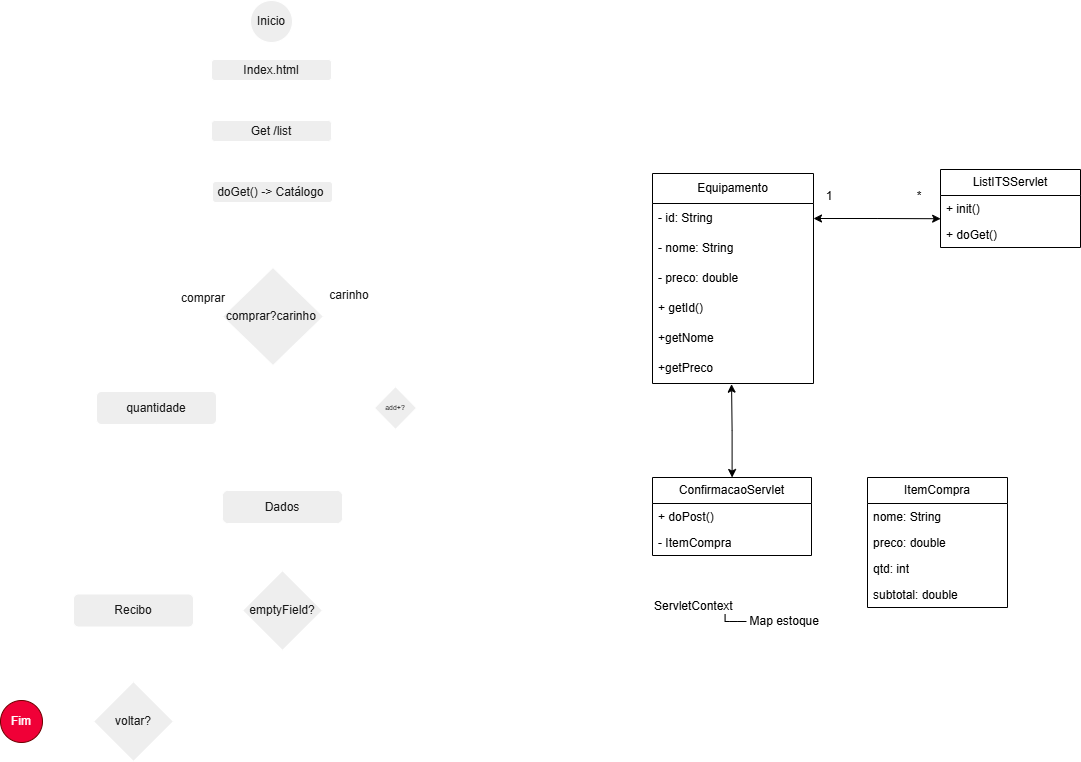

The diagram above was exported from draw.io. Its source (the exported page's mxGraphModel, read from the mxfile embedded in the PNG):
<mxGraphModel dx="3144" dy="2568" grid="0" gridSize="10" guides="1" tooltips="1" connect="1" arrows="1" fold="1" page="1" pageScale="1" pageWidth="1920" pageHeight="1200" math="0" shadow="0">
  <root>
    <mxCell id="0" />
    <mxCell id="1" parent="0" />
    <mxCell id="14LB54mvwjTIYyYiC-Bb-25" style="edgeStyle=orthogonalEdgeStyle;rounded=0;orthogonalLoop=1;jettySize=auto;html=1;exitX=0.5;exitY=1;exitDx=0;exitDy=0;entryX=0.5;entryY=0;entryDx=0;entryDy=0;strokeColor=#FFFFFF;fontColor=#FFFFFF;" parent="1" source="14LB54mvwjTIYyYiC-Bb-1" target="14LB54mvwjTIYyYiC-Bb-2" edge="1">
      <mxGeometry relative="1" as="geometry" />
    </mxCell>
    <mxCell id="14LB54mvwjTIYyYiC-Bb-1" value="Inicio" style="ellipse;whiteSpace=wrap;html=1;labelBackgroundColor=none;fillColor=light-dark(#EEEEEE, #06b729);strokeColor=#FFFFFF;fontColor=#1A1A1A;" parent="1" vertex="1">
      <mxGeometry x="350" y="118" width="42" height="42" as="geometry" />
    </mxCell>
    <mxCell id="14LB54mvwjTIYyYiC-Bb-26" style="edgeStyle=orthogonalEdgeStyle;rounded=0;orthogonalLoop=1;jettySize=auto;html=1;exitX=0.5;exitY=1;exitDx=0;exitDy=0;entryX=0.5;entryY=0;entryDx=0;entryDy=0;strokeColor=#FFFFFF;fontColor=#FFFFFF;" parent="1" source="14LB54mvwjTIYyYiC-Bb-2" target="14LB54mvwjTIYyYiC-Bb-3" edge="1">
      <mxGeometry relative="1" as="geometry" />
    </mxCell>
    <mxCell id="14LB54mvwjTIYyYiC-Bb-2" value="Index.html" style="rounded=1;whiteSpace=wrap;html=1;strokeColor=#FFFFFF;fontColor=#1A1A1A;fillColor=#EEEEEE;" parent="1" vertex="1">
      <mxGeometry x="311" y="177" width="120" height="21" as="geometry" />
    </mxCell>
    <mxCell id="14LB54mvwjTIYyYiC-Bb-27" style="edgeStyle=orthogonalEdgeStyle;rounded=0;orthogonalLoop=1;jettySize=auto;html=1;exitX=0.5;exitY=1;exitDx=0;exitDy=0;entryX=0.5;entryY=0;entryDx=0;entryDy=0;strokeColor=#FFFFFF;fontColor=#FFFFFF;" parent="1" source="14LB54mvwjTIYyYiC-Bb-3" target="14LB54mvwjTIYyYiC-Bb-4" edge="1">
      <mxGeometry relative="1" as="geometry" />
    </mxCell>
    <mxCell id="14LB54mvwjTIYyYiC-Bb-3" value="Get /list" style="rounded=1;whiteSpace=wrap;html=1;strokeColor=#FFFFFF;fontColor=#1A1A1A;fillColor=#EEEEEE;" parent="1" vertex="1">
      <mxGeometry x="311" y="238" width="120" height="21" as="geometry" />
    </mxCell>
    <mxCell id="14LB54mvwjTIYyYiC-Bb-11" style="edgeStyle=orthogonalEdgeStyle;rounded=0;orthogonalLoop=1;jettySize=auto;html=1;entryX=0.5;entryY=0;entryDx=0;entryDy=0;strokeColor=#FFFFFF;fontColor=#FFFFFF;" parent="1" source="14LB54mvwjTIYyYiC-Bb-4" target="14LB54mvwjTIYyYiC-Bb-7" edge="1">
      <mxGeometry relative="1" as="geometry" />
    </mxCell>
    <mxCell id="14LB54mvwjTIYyYiC-Bb-4" value="doGet() -&amp;gt; Catálogo&amp;nbsp;" style="rounded=1;whiteSpace=wrap;html=1;strokeColor=#FFFFFF;fontColor=#1A1A1A;fillColor=#EEEEEE;" parent="1" vertex="1">
      <mxGeometry x="312" y="299" width="120" height="21" as="geometry" />
    </mxCell>
    <mxCell id="14LB54mvwjTIYyYiC-Bb-18" style="edgeStyle=orthogonalEdgeStyle;rounded=0;orthogonalLoop=1;jettySize=auto;html=1;entryX=0.5;entryY=0;entryDx=0;entryDy=0;strokeColor=#FFFFFF;fontColor=#FFFFFF;" parent="1" source="14LB54mvwjTIYyYiC-Bb-7" target="14LB54mvwjTIYyYiC-Bb-17" edge="1">
      <mxGeometry relative="1" as="geometry" />
    </mxCell>
    <mxCell id="14LB54mvwjTIYyYiC-Bb-7" value="&lt;div&gt;comprar?carinho&amp;nbsp;&lt;/div&gt;" style="rhombus;whiteSpace=wrap;html=1;strokeColor=#FFFFFF;fontColor=#1A1A1A;fillColor=#EEEEEE;" parent="1" vertex="1">
      <mxGeometry x="322" y="385" width="101" height="98" as="geometry" />
    </mxCell>
    <mxCell id="14LB54mvwjTIYyYiC-Bb-14" style="edgeStyle=orthogonalEdgeStyle;rounded=0;orthogonalLoop=1;jettySize=auto;html=1;entryX=0.5;entryY=0;entryDx=0;entryDy=0;strokeColor=#FFFFFF;fontColor=#FFFFFF;exitX=1;exitY=0.5;exitDx=0;exitDy=0;" parent="1" source="14LB54mvwjTIYyYiC-Bb-7" target="14LB54mvwjTIYyYiC-Bb-13" edge="1">
      <mxGeometry relative="1" as="geometry">
        <mxPoint x="423" y="436" as="sourcePoint" />
      </mxGeometry>
    </mxCell>
    <mxCell id="14LB54mvwjTIYyYiC-Bb-8" value="carinho" style="text;html=1;whiteSpace=wrap;strokeColor=none;fillColor=none;align=center;verticalAlign=middle;rounded=0;fontColor=light-dark(#1A1A1A, #ffffff);" parent="1" vertex="1">
      <mxGeometry x="419" y="398" width="60" height="30" as="geometry" />
    </mxCell>
    <mxCell id="14LB54mvwjTIYyYiC-Bb-10" value="comprar" style="text;html=1;whiteSpace=wrap;strokeColor=none;fillColor=none;align=center;verticalAlign=middle;rounded=0;fontColor=light-dark(#1A1A1A, #ffffff);" parent="1" vertex="1">
      <mxGeometry x="273" y="401" width="60" height="30" as="geometry" />
    </mxCell>
    <mxCell id="14LB54mvwjTIYyYiC-Bb-15" style="edgeStyle=orthogonalEdgeStyle;rounded=0;orthogonalLoop=1;jettySize=auto;html=1;strokeColor=#FFFFFF;fontColor=#FFFFFF;exitX=1;exitY=0.5;exitDx=0;exitDy=0;" parent="1" source="14LB54mvwjTIYyYiC-Bb-13" edge="1">
      <mxGeometry relative="1" as="geometry">
        <mxPoint x="494" y="458" as="targetPoint" />
        <Array as="points">
          <mxPoint x="608" y="527" />
          <mxPoint x="608" y="458" />
          <mxPoint x="494" y="458" />
        </Array>
      </mxGeometry>
    </mxCell>
    <mxCell id="14LB54mvwjTIYyYiC-Bb-19" style="edgeStyle=orthogonalEdgeStyle;rounded=0;orthogonalLoop=1;jettySize=auto;html=1;entryX=1;entryY=0.5;entryDx=0;entryDy=0;strokeColor=#FFFFFF;fontColor=#FFFFFF;" parent="1" source="14LB54mvwjTIYyYiC-Bb-13" target="14LB54mvwjTIYyYiC-Bb-17" edge="1">
      <mxGeometry relative="1" as="geometry" />
    </mxCell>
    <mxCell id="14LB54mvwjTIYyYiC-Bb-13" value="add+?" style="rhombus;whiteSpace=wrap;html=1;strokeColor=#FFFFFF;fontColor=#1A1A1A;fillColor=#EEEEEE;spacing=1;fontSize=7;" parent="1" vertex="1">
      <mxGeometry x="474" y="504" width="42" height="43" as="geometry" />
    </mxCell>
    <mxCell id="14LB54mvwjTIYyYiC-Bb-16" value="+" style="text;html=1;whiteSpace=wrap;strokeColor=none;fillColor=none;align=center;verticalAlign=middle;rounded=0;fontColor=#FFFFFF;" parent="1" vertex="1">
      <mxGeometry x="488" y="497" width="60" height="30" as="geometry" />
    </mxCell>
    <mxCell id="14LB54mvwjTIYyYiC-Bb-23" style="edgeStyle=orthogonalEdgeStyle;rounded=0;orthogonalLoop=1;jettySize=auto;html=1;entryX=0;entryY=0.5;entryDx=0;entryDy=0;strokeColor=#FFFFFF;fontColor=#FFFFFF;" parent="1" source="14LB54mvwjTIYyYiC-Bb-17" target="14LB54mvwjTIYyYiC-Bb-20" edge="1">
      <mxGeometry relative="1" as="geometry">
        <Array as="points">
          <mxPoint x="256" y="625" />
        </Array>
      </mxGeometry>
    </mxCell>
    <mxCell id="14LB54mvwjTIYyYiC-Bb-17" value="quantidade" style="rounded=1;whiteSpace=wrap;html=1;strokeColor=#FFFFFF;fontColor=#1A1A1A;fillColor=#EEEEEE;" parent="1" vertex="1">
      <mxGeometry x="196" y="509" width="120" height="33" as="geometry" />
    </mxCell>
    <mxCell id="14LB54mvwjTIYyYiC-Bb-24" style="edgeStyle=orthogonalEdgeStyle;rounded=0;orthogonalLoop=1;jettySize=auto;html=1;entryX=0.5;entryY=0;entryDx=0;entryDy=0;strokeColor=#FFFFFF;fontColor=#FFFFFF;" parent="1" source="14LB54mvwjTIYyYiC-Bb-20" target="14LB54mvwjTIYyYiC-Bb-21" edge="1">
      <mxGeometry relative="1" as="geometry" />
    </mxCell>
    <mxCell id="14LB54mvwjTIYyYiC-Bb-20" value="Dados" style="rounded=1;whiteSpace=wrap;html=1;strokeColor=#FFFFFF;fontColor=#1A1A1A;fillColor=#EEEEEE;" parent="1" vertex="1">
      <mxGeometry x="322" y="608" width="120" height="33" as="geometry" />
    </mxCell>
    <mxCell id="14LB54mvwjTIYyYiC-Bb-22" style="edgeStyle=orthogonalEdgeStyle;rounded=0;orthogonalLoop=1;jettySize=auto;html=1;entryX=1;entryY=0.5;entryDx=0;entryDy=0;strokeColor=#FFFFFF;fontColor=#FFFFFF;" parent="1" source="14LB54mvwjTIYyYiC-Bb-21" target="14LB54mvwjTIYyYiC-Bb-20" edge="1">
      <mxGeometry relative="1" as="geometry">
        <Array as="points">
          <mxPoint x="511" y="728" />
          <mxPoint x="511" y="625" />
        </Array>
      </mxGeometry>
    </mxCell>
    <mxCell id="14LB54mvwjTIYyYiC-Bb-32" style="edgeStyle=orthogonalEdgeStyle;rounded=0;orthogonalLoop=1;jettySize=auto;html=1;strokeColor=#FFFFFF;fontColor=#FFFFFF;" parent="1" source="14LB54mvwjTIYyYiC-Bb-21" target="14LB54mvwjTIYyYiC-Bb-31" edge="1">
      <mxGeometry relative="1" as="geometry" />
    </mxCell>
    <mxCell id="14LB54mvwjTIYyYiC-Bb-21" value="emptyField?" style="rhombus;whiteSpace=wrap;html=1;strokeColor=#FFFFFF;fontColor=#1A1A1A;fillColor=#EEEEEE;" parent="1" vertex="1">
      <mxGeometry x="342" y="688" width="80" height="80" as="geometry" />
    </mxCell>
    <mxCell id="14LB54mvwjTIYyYiC-Bb-38" style="edgeStyle=orthogonalEdgeStyle;rounded=0;orthogonalLoop=1;jettySize=auto;html=1;entryX=0.5;entryY=0;entryDx=0;entryDy=0;strokeColor=#FFFFFF;fontColor=#FFFFFF;" parent="1" source="14LB54mvwjTIYyYiC-Bb-31" target="14LB54mvwjTIYyYiC-Bb-33" edge="1">
      <mxGeometry relative="1" as="geometry" />
    </mxCell>
    <mxCell id="14LB54mvwjTIYyYiC-Bb-31" value="Recibo" style="rounded=1;whiteSpace=wrap;html=1;strokeColor=#FFFFFF;fontColor=#1A1A1A;fillColor=#EEEEEE;" parent="1" vertex="1">
      <mxGeometry x="173" y="711.5" width="120" height="33" as="geometry" />
    </mxCell>
    <mxCell id="14LB54mvwjTIYyYiC-Bb-34" style="edgeStyle=orthogonalEdgeStyle;rounded=0;orthogonalLoop=1;jettySize=auto;html=1;entryX=1;entryY=0.25;entryDx=0;entryDy=0;strokeColor=#FFFFFF;fontColor=#FFFFFF;" parent="1" source="14LB54mvwjTIYyYiC-Bb-33" target="14LB54mvwjTIYyYiC-Bb-2" edge="1">
      <mxGeometry relative="1" as="geometry">
        <Array as="points">
          <mxPoint x="631" y="839" />
          <mxPoint x="631" y="182" />
        </Array>
      </mxGeometry>
    </mxCell>
    <mxCell id="14LB54mvwjTIYyYiC-Bb-37" style="edgeStyle=orthogonalEdgeStyle;rounded=0;orthogonalLoop=1;jettySize=auto;html=1;strokeColor=#FFFFFF;fontColor=#FFFFFF;" parent="1" source="14LB54mvwjTIYyYiC-Bb-33" target="14LB54mvwjTIYyYiC-Bb-36" edge="1">
      <mxGeometry relative="1" as="geometry" />
    </mxCell>
    <mxCell id="14LB54mvwjTIYyYiC-Bb-33" value="voltar?" style="rhombus;whiteSpace=wrap;html=1;strokeColor=#FFFFFF;fontColor=#1A1A1A;fillColor=#EEEEEE;" parent="1" vertex="1">
      <mxGeometry x="193" y="799" width="80" height="80" as="geometry" />
    </mxCell>
    <mxCell id="14LB54mvwjTIYyYiC-Bb-35" value="Indix.html" style="text;html=1;whiteSpace=wrap;strokeColor=none;fillColor=none;align=center;verticalAlign=middle;rounded=0;fontColor=#FFFFFF;" parent="1" vertex="1">
      <mxGeometry x="347" y="808" width="60" height="30" as="geometry" />
    </mxCell>
    <mxCell id="14LB54mvwjTIYyYiC-Bb-36" value="Fim" style="ellipse;whiteSpace=wrap;html=1;labelBackgroundColor=none;fillColor=#F00037;strokeColor=#6F0000;fontColor=#ffffff;" parent="1" vertex="1">
      <mxGeometry x="100" y="818" width="42" height="42" as="geometry" />
    </mxCell>
    <mxCell id="14LB54mvwjTIYyYiC-Bb-39" value="download&amp;nbsp;" style="text;html=1;whiteSpace=wrap;strokeColor=none;fillColor=none;align=center;verticalAlign=middle;rounded=0;fontColor=#FFFFFF;" parent="1" vertex="1">
      <mxGeometry x="142" y="805" width="60" height="30" as="geometry" />
    </mxCell>
    <mxCell id="nqGgWrwOhUvnior4qH1F-1" value="Equipamento" style="swimlane;fontStyle=0;childLayout=stackLayout;horizontal=1;startSize=30;horizontalStack=0;resizeParent=1;resizeParentMax=0;resizeLast=0;collapsible=1;marginBottom=0;whiteSpace=wrap;html=1;miterlimit=9;direction=east;" vertex="1" parent="1">
      <mxGeometry x="752" y="291" width="161" height="210" as="geometry">
        <mxRectangle x="-1075" y="270" width="106" height="30" as="alternateBounds" />
      </mxGeometry>
    </mxCell>
    <mxCell id="nqGgWrwOhUvnior4qH1F-2" value="- id: String" style="text;strokeColor=none;fillColor=none;align=left;verticalAlign=middle;spacingLeft=4;spacingRight=4;overflow=hidden;points=[[0,0.5],[1,0.5]];portConstraint=eastwest;rotatable=0;whiteSpace=wrap;html=1;" vertex="1" parent="nqGgWrwOhUvnior4qH1F-1">
      <mxGeometry y="30" width="161" height="30" as="geometry" />
    </mxCell>
    <mxCell id="nqGgWrwOhUvnior4qH1F-3" value="- nome: String" style="text;strokeColor=none;fillColor=none;align=left;verticalAlign=middle;spacingLeft=4;spacingRight=4;overflow=hidden;points=[[0,0.5],[1,0.5]];portConstraint=eastwest;rotatable=0;whiteSpace=wrap;html=1;" vertex="1" parent="nqGgWrwOhUvnior4qH1F-1">
      <mxGeometry y="60" width="161" height="30" as="geometry" />
    </mxCell>
    <mxCell id="nqGgWrwOhUvnior4qH1F-4" value="- preco: double" style="text;strokeColor=none;fillColor=none;align=left;verticalAlign=middle;spacingLeft=4;spacingRight=4;overflow=hidden;points=[[0,0.5],[1,0.5]];portConstraint=eastwest;rotatable=0;whiteSpace=wrap;html=1;" vertex="1" parent="nqGgWrwOhUvnior4qH1F-1">
      <mxGeometry y="90" width="161" height="30" as="geometry" />
    </mxCell>
    <mxCell id="nqGgWrwOhUvnior4qH1F-5" value="+ getId()" style="text;strokeColor=none;fillColor=none;align=left;verticalAlign=middle;spacingLeft=4;spacingRight=4;overflow=hidden;points=[[0,0.5],[1,0.5]];portConstraint=eastwest;rotatable=0;whiteSpace=wrap;html=1;" vertex="1" parent="nqGgWrwOhUvnior4qH1F-1">
      <mxGeometry y="120" width="161" height="30" as="geometry" />
    </mxCell>
    <mxCell id="nqGgWrwOhUvnior4qH1F-6" value="+getNome" style="text;strokeColor=none;fillColor=none;align=left;verticalAlign=middle;spacingLeft=4;spacingRight=4;overflow=hidden;points=[[0,0.5],[1,0.5]];portConstraint=eastwest;rotatable=0;whiteSpace=wrap;html=1;" vertex="1" parent="nqGgWrwOhUvnior4qH1F-1">
      <mxGeometry y="150" width="161" height="30" as="geometry" />
    </mxCell>
    <mxCell id="nqGgWrwOhUvnior4qH1F-7" value="+getPreco" style="text;strokeColor=none;fillColor=none;align=left;verticalAlign=middle;spacingLeft=4;spacingRight=4;overflow=hidden;points=[[0,0.5],[1,0.5]];portConstraint=eastwest;rotatable=0;whiteSpace=wrap;html=1;" vertex="1" parent="nqGgWrwOhUvnior4qH1F-1">
      <mxGeometry y="180" width="161" height="30" as="geometry" />
    </mxCell>
    <mxCell id="nqGgWrwOhUvnior4qH1F-8" value="ListITSServlet" style="swimlane;fontStyle=0;childLayout=stackLayout;horizontal=1;startSize=26;fillColor=none;horizontalStack=0;resizeParent=1;resizeParentMax=0;resizeLast=0;collapsible=1;marginBottom=0;whiteSpace=wrap;html=1;" vertex="1" parent="1">
      <mxGeometry x="1040" y="287" width="140" height="78" as="geometry" />
    </mxCell>
    <mxCell id="nqGgWrwOhUvnior4qH1F-9" value="+ init()" style="text;strokeColor=none;fillColor=none;align=left;verticalAlign=top;spacingLeft=4;spacingRight=4;overflow=hidden;rotatable=0;points=[[0,0.5],[1,0.5]];portConstraint=eastwest;whiteSpace=wrap;html=1;" vertex="1" parent="nqGgWrwOhUvnior4qH1F-8">
      <mxGeometry y="26" width="140" height="26" as="geometry" />
    </mxCell>
    <mxCell id="nqGgWrwOhUvnior4qH1F-10" value="+ doGet()" style="text;strokeColor=none;fillColor=none;align=left;verticalAlign=top;spacingLeft=4;spacingRight=4;overflow=hidden;rotatable=0;points=[[0,0.5],[1,0.5]];portConstraint=eastwest;whiteSpace=wrap;html=1;" vertex="1" parent="nqGgWrwOhUvnior4qH1F-8">
      <mxGeometry y="52" width="140" height="26" as="geometry" />
    </mxCell>
    <mxCell id="nqGgWrwOhUvnior4qH1F-12" value="ConfirmacaoServlet" style="swimlane;fontStyle=0;childLayout=stackLayout;horizontal=1;startSize=26;fillColor=none;horizontalStack=0;resizeParent=1;resizeParentMax=0;resizeLast=0;collapsible=1;marginBottom=0;whiteSpace=wrap;html=1;" vertex="1" parent="1">
      <mxGeometry x="752" y="595" width="159" height="78" as="geometry" />
    </mxCell>
    <mxCell id="nqGgWrwOhUvnior4qH1F-13" value="+ doPost()" style="text;strokeColor=none;fillColor=none;align=left;verticalAlign=top;spacingLeft=4;spacingRight=4;overflow=hidden;rotatable=0;points=[[0,0.5],[1,0.5]];portConstraint=eastwest;whiteSpace=wrap;html=1;" vertex="1" parent="nqGgWrwOhUvnior4qH1F-12">
      <mxGeometry y="26" width="159" height="26" as="geometry" />
    </mxCell>
    <mxCell id="nqGgWrwOhUvnior4qH1F-14" value="- ItemCompra" style="text;strokeColor=none;fillColor=none;align=left;verticalAlign=top;spacingLeft=4;spacingRight=4;overflow=hidden;rotatable=0;points=[[0,0.5],[1,0.5]];portConstraint=eastwest;whiteSpace=wrap;html=1;" vertex="1" parent="nqGgWrwOhUvnior4qH1F-12">
      <mxGeometry y="52" width="159" height="26" as="geometry" />
    </mxCell>
    <mxCell id="nqGgWrwOhUvnior4qH1F-16" value="ItemCompra" style="swimlane;fontStyle=0;childLayout=stackLayout;horizontal=1;startSize=26;fillColor=none;horizontalStack=0;resizeParent=1;resizeParentMax=0;resizeLast=0;collapsible=1;marginBottom=0;whiteSpace=wrap;html=1;" vertex="1" parent="1">
      <mxGeometry x="967" y="595" width="140" height="130" as="geometry" />
    </mxCell>
    <mxCell id="nqGgWrwOhUvnior4qH1F-17" value="nome: String" style="text;strokeColor=none;fillColor=none;align=left;verticalAlign=top;spacingLeft=4;spacingRight=4;overflow=hidden;rotatable=0;points=[[0,0.5],[1,0.5]];portConstraint=eastwest;whiteSpace=wrap;html=1;" vertex="1" parent="nqGgWrwOhUvnior4qH1F-16">
      <mxGeometry y="26" width="140" height="26" as="geometry" />
    </mxCell>
    <mxCell id="nqGgWrwOhUvnior4qH1F-18" value="preco: double" style="text;strokeColor=none;fillColor=none;align=left;verticalAlign=top;spacingLeft=4;spacingRight=4;overflow=hidden;rotatable=0;points=[[0,0.5],[1,0.5]];portConstraint=eastwest;whiteSpace=wrap;html=1;" vertex="1" parent="nqGgWrwOhUvnior4qH1F-16">
      <mxGeometry y="52" width="140" height="26" as="geometry" />
    </mxCell>
    <mxCell id="nqGgWrwOhUvnior4qH1F-19" value="qtd: int" style="text;strokeColor=none;fillColor=none;align=left;verticalAlign=top;spacingLeft=4;spacingRight=4;overflow=hidden;rotatable=0;points=[[0,0.5],[1,0.5]];portConstraint=eastwest;whiteSpace=wrap;html=1;" vertex="1" parent="nqGgWrwOhUvnior4qH1F-16">
      <mxGeometry y="78" width="140" height="26" as="geometry" />
    </mxCell>
    <mxCell id="nqGgWrwOhUvnior4qH1F-20" value="subtotal: double" style="text;strokeColor=none;fillColor=none;align=left;verticalAlign=top;spacingLeft=4;spacingRight=4;overflow=hidden;rotatable=0;points=[[0,0.5],[1,0.5]];portConstraint=eastwest;whiteSpace=wrap;html=1;" vertex="1" parent="nqGgWrwOhUvnior4qH1F-16">
      <mxGeometry y="104" width="140" height="26" as="geometry" />
    </mxCell>
    <mxCell id="nqGgWrwOhUvnior4qH1F-21" value="&lt;p dir=&quot;auto&quot; style=&quot;white-space-collapse: preserve;&quot;&gt;ServletContext&lt;br&gt;&lt;span style=&quot;white-space: pre;&quot;&gt;&#09;&lt;/span&gt;&lt;span style=&quot;white-space: pre;&quot;&gt;&#09;&lt;/span&gt;    └── Map estoque&lt;/p&gt;" style="text;html=1;whiteSpace=wrap;strokeColor=none;fillColor=none;align=left;verticalAlign=middle;rounded=0;" vertex="1" parent="1">
      <mxGeometry x="752" y="716" width="288" height="30" as="geometry" />
    </mxCell>
    <mxCell id="nqGgWrwOhUvnior4qH1F-23" value="*" style="text;html=1;whiteSpace=wrap;strokeColor=none;fillColor=none;align=center;verticalAlign=middle;rounded=0;" vertex="1" parent="1">
      <mxGeometry x="989" y="299" width="60" height="30" as="geometry" />
    </mxCell>
    <mxCell id="nqGgWrwOhUvnior4qH1F-24" value="1" style="text;html=1;whiteSpace=wrap;strokeColor=none;fillColor=none;align=center;verticalAlign=middle;rounded=0;" vertex="1" parent="1">
      <mxGeometry x="899" y="299" width="60" height="30" as="geometry" />
    </mxCell>
    <mxCell id="nqGgWrwOhUvnior4qH1F-25" style="edgeStyle=orthogonalEdgeStyle;rounded=0;orthogonalLoop=1;jettySize=auto;html=1;entryX=0.001;entryY=0.893;entryDx=0;entryDy=0;entryPerimeter=0;startArrow=classic;startFill=1;" edge="1" parent="1" source="nqGgWrwOhUvnior4qH1F-2" target="nqGgWrwOhUvnior4qH1F-9">
      <mxGeometry relative="1" as="geometry" />
    </mxCell>
    <mxCell id="nqGgWrwOhUvnior4qH1F-27" style="edgeStyle=orthogonalEdgeStyle;rounded=0;orthogonalLoop=1;jettySize=auto;html=1;entryX=0.491;entryY=1.022;entryDx=0;entryDy=0;entryPerimeter=0;startArrow=classic;startFill=1;" edge="1" parent="1" source="nqGgWrwOhUvnior4qH1F-12" target="nqGgWrwOhUvnior4qH1F-7">
      <mxGeometry relative="1" as="geometry" />
    </mxCell>
  </root>
</mxGraphModel>